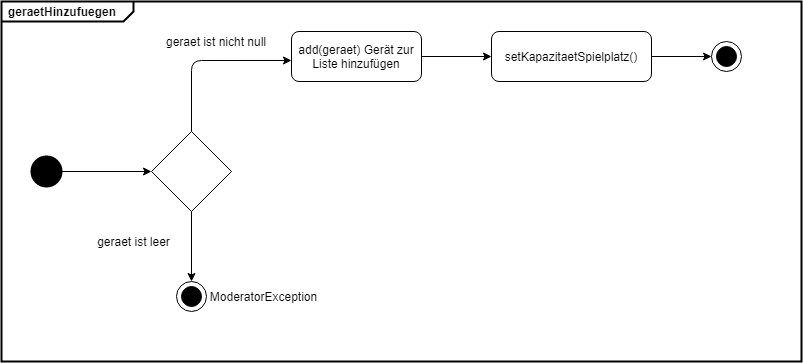

The diagram above was exported from draw.io. Its source (the exported page's mxGraphModel, read from the mxfile embedded in the PNG):
<mxGraphModel dx="732" dy="909" grid="1" gridSize="10" guides="1" tooltips="1" connect="1" arrows="1" fold="1" page="1" pageScale="1" pageWidth="827" pageHeight="1169" math="0" shadow="0">
  <root>
    <mxCell id="0" />
    <mxCell id="1" parent="0" />
    <mxCell id="C19U_awVvf_o25-WRcIH-11" value="&lt;p style=&quot;margin: 0px ; margin-top: 4px ; margin-left: 7px ; text-align: left&quot;&gt;&lt;b&gt;geraetHinzufuegen&lt;/b&gt;&lt;/p&gt;" style="html=1;shape=mxgraph.sysml.package;overflow=fill;labelX=132;strokeWidth=2;align=center;" vertex="1" parent="1">
      <mxGeometry x="70" y="160" width="800" height="360" as="geometry" />
    </mxCell>
    <mxCell id="C19U_awVvf_o25-WRcIH-12" value="" style="rhombus;whiteSpace=wrap;html=1;" vertex="1" parent="1">
      <mxGeometry x="220" y="290" width="80" height="80" as="geometry" />
    </mxCell>
    <mxCell id="C19U_awVvf_o25-WRcIH-13" value="" style="endArrow=classic;html=1;exitX=0.5;exitY=0;exitDx=0;exitDy=0;" edge="1" parent="1" source="C19U_awVvf_o25-WRcIH-12">
      <mxGeometry width="50" height="50" relative="1" as="geometry">
        <mxPoint x="263.97" y="40" as="sourcePoint" />
        <mxPoint x="360.00174603174605" y="218.96825396825398" as="targetPoint" />
        <Array as="points">
          <mxPoint x="260" y="219" />
        </Array>
      </mxGeometry>
    </mxCell>
    <mxCell id="C19U_awVvf_o25-WRcIH-16" value="add(geraet) Gerät zur Liste hinzufügen" style="shape=rect;html=1;rounded=1;whiteSpace=wrap;align=center;" vertex="1" parent="1">
      <mxGeometry x="360" y="190" width="130" height="50" as="geometry" />
    </mxCell>
    <mxCell id="C19U_awVvf_o25-WRcIH-17" value="geraet ist nicht null" style="text;html=1;strokeColor=none;fillColor=none;align=center;verticalAlign=middle;whiteSpace=wrap;rounded=0;" vertex="1" parent="1">
      <mxGeometry x="230" y="190" width="110" height="20" as="geometry" />
    </mxCell>
    <mxCell id="C19U_awVvf_o25-WRcIH-18" value="" style="shape=mxgraph.sysml.actFinal;html=1;verticalLabelPosition=bottom;labelBackgroundColor=#ffffff;verticalAlign=top;" vertex="1" parent="1">
      <mxGeometry x="245" y="440" width="30" height="30" as="geometry" />
    </mxCell>
    <mxCell id="C19U_awVvf_o25-WRcIH-19" value="" style="endArrow=classic;html=1;entryX=0.5;entryY=0;entryDx=0;entryDy=0;entryPerimeter=0;exitX=0.5;exitY=1;exitDx=0;exitDy=0;" edge="1" parent="1" source="C19U_awVvf_o25-WRcIH-12" target="C19U_awVvf_o25-WRcIH-18">
      <mxGeometry width="50" height="50" relative="1" as="geometry">
        <mxPoint x="310" y="420" as="sourcePoint" />
        <mxPoint x="360" y="370" as="targetPoint" />
      </mxGeometry>
    </mxCell>
    <mxCell id="C19U_awVvf_o25-WRcIH-20" value="geraet ist leer" style="text;html=1;strokeColor=none;fillColor=none;align=center;verticalAlign=middle;whiteSpace=wrap;rounded=0;" vertex="1" parent="1">
      <mxGeometry x="160" y="390" width="85" height="20" as="geometry" />
    </mxCell>
    <mxCell id="C19U_awVvf_o25-WRcIH-23" style="edgeStyle=orthogonalEdgeStyle;rounded=0;orthogonalLoop=1;jettySize=auto;html=1;exitX=0;exitY=0.5;exitDx=0;exitDy=0;" edge="1" parent="1" source="C19U_awVvf_o25-WRcIH-21">
      <mxGeometry relative="1" as="geometry">
        <mxPoint x="120" y="329.82352941176464" as="targetPoint" />
      </mxGeometry>
    </mxCell>
    <mxCell id="C19U_awVvf_o25-WRcIH-21" value="" style="shape=ellipse;html=1;fillColor=#000000;strokeWidth=2;verticalLabelPosition=bottom;verticalAlignment=top;perimeter=ellipsePerimeter;" vertex="1" parent="1">
      <mxGeometry x="100" y="315" width="30" height="30" as="geometry" />
    </mxCell>
    <mxCell id="C19U_awVvf_o25-WRcIH-22" value="" style="endArrow=classic;html=1;exitX=1;exitY=0.5;exitDx=0;exitDy=0;entryX=0;entryY=0.5;entryDx=0;entryDy=0;" edge="1" parent="1" source="C19U_awVvf_o25-WRcIH-21" target="C19U_awVvf_o25-WRcIH-12">
      <mxGeometry width="50" height="50" relative="1" as="geometry">
        <mxPoint x="310" y="420" as="sourcePoint" />
        <mxPoint x="360" y="370" as="targetPoint" />
      </mxGeometry>
    </mxCell>
    <mxCell id="C19U_awVvf_o25-WRcIH-24" value="ModeratorException" style="text;html=1;strokeColor=none;fillColor=none;align=center;verticalAlign=middle;whiteSpace=wrap;rounded=0;" vertex="1" parent="1">
      <mxGeometry x="290" y="445" width="85" height="20" as="geometry" />
    </mxCell>
    <mxCell id="C19U_awVvf_o25-WRcIH-25" value="setKapazitaetSpielplatz()" style="shape=rect;html=1;rounded=1;whiteSpace=wrap;align=center;" vertex="1" parent="1">
      <mxGeometry x="560" y="190" width="160" height="50" as="geometry" />
    </mxCell>
    <mxCell id="C19U_awVvf_o25-WRcIH-26" value="" style="endArrow=classic;html=1;entryX=0;entryY=0.5;entryDx=0;entryDy=0;exitX=1;exitY=0.5;exitDx=0;exitDy=0;" edge="1" parent="1" source="C19U_awVvf_o25-WRcIH-16" target="C19U_awVvf_o25-WRcIH-25">
      <mxGeometry width="50" height="50" relative="1" as="geometry">
        <mxPoint x="450" y="390" as="sourcePoint" />
        <mxPoint x="500" y="340" as="targetPoint" />
      </mxGeometry>
    </mxCell>
    <mxCell id="C19U_awVvf_o25-WRcIH-27" value="" style="shape=mxgraph.sysml.actFinal;html=1;verticalLabelPosition=bottom;labelBackgroundColor=#ffffff;verticalAlign=top;" vertex="1" parent="1">
      <mxGeometry x="780" y="200" width="30" height="30" as="geometry" />
    </mxCell>
    <mxCell id="C19U_awVvf_o25-WRcIH-28" value="" style="endArrow=classic;html=1;entryX=0;entryY=0.5;entryDx=0;entryDy=0;entryPerimeter=0;exitX=1;exitY=0.5;exitDx=0;exitDy=0;" edge="1" parent="1" source="C19U_awVvf_o25-WRcIH-25" target="C19U_awVvf_o25-WRcIH-27">
      <mxGeometry width="50" height="50" relative="1" as="geometry">
        <mxPoint x="520" y="390" as="sourcePoint" />
        <mxPoint x="570" y="340" as="targetPoint" />
      </mxGeometry>
    </mxCell>
  </root>
</mxGraphModel>